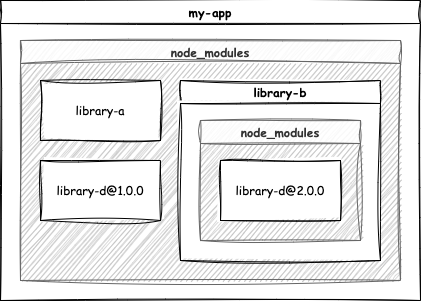

The diagram above was exported from draw.io. Its source (the exported page's mxGraphModel, read from the mxfile embedded in the PNG):
<mxGraphModel dx="454" dy="558" grid="1" gridSize="10" guides="1" tooltips="1" connect="1" arrows="1" fold="1" page="1" pageScale="1" pageWidth="827" pageHeight="1169" math="0" shadow="0">
  <root>
    <mxCell id="0" />
    <mxCell id="1" parent="0" />
    <mxCell id="17" value="my-app" style="swimlane;pointerEvents=1;container=0;treeFolding=1;treeMoving=1;glass=0;swimlaneLine=1;fillStyle=auto;swimlaneFillColor=#FFFFFF;sketch=1;curveFitting=1;jiggle=2;fontFamily=Comic Sans MS;" parent="1" vertex="1">
      <mxGeometry x="40" y="40" width="420" height="300" as="geometry" />
    </mxCell>
    <mxCell id="18" value="node_modules" style="swimlane;fillColor=#f5f5f5;swimlaneFillColor=#B3B3B3;fontColor=#333333;strokeColor=#666666;sketch=1;curveFitting=1;jiggle=2;fontFamily=Comic Sans MS;" parent="17" vertex="1">
      <mxGeometry x="20" y="40" width="380" height="240" as="geometry" />
    </mxCell>
    <mxCell id="26" value="library-b" style="swimlane;swimlaneFillColor=default;sketch=1;curveFitting=1;jiggle=2;fontFamily=Comic Sans MS;" parent="18" vertex="1">
      <mxGeometry x="160" y="40" width="200" height="180" as="geometry" />
    </mxCell>
    <mxCell id="27" value="node_modules" style="swimlane;swimlaneFillColor=#B3B3B3;fillColor=#f5f5f5;fontColor=#333333;strokeColor=#666666;sketch=1;curveFitting=1;jiggle=2;fontFamily=Comic Sans MS;" parent="26" vertex="1">
      <mxGeometry x="20" y="40" width="160" height="120" as="geometry" />
    </mxCell>
    <mxCell id="28" value="library-d@2.0.0" style="rounded=0;whiteSpace=wrap;html=1;sketch=1;curveFitting=1;jiggle=2;fontFamily=Comic Sans MS;" parent="27" vertex="1">
      <mxGeometry x="20" y="40" width="120" height="60" as="geometry" />
    </mxCell>
    <mxCell id="22" value="library-d@1.0.0" style="rounded=0;whiteSpace=wrap;html=1;sketch=1;curveFitting=1;jiggle=2;fontFamily=Comic Sans MS;" parent="18" vertex="1">
      <mxGeometry x="20" y="120" width="120" height="60" as="geometry" />
    </mxCell>
    <mxCell id="29" value="library-a" style="rounded=0;whiteSpace=wrap;html=1;sketch=1;curveFitting=1;jiggle=2;fontFamily=Comic Sans MS;" parent="18" vertex="1">
      <mxGeometry x="20" y="40" width="120" height="60" as="geometry" />
    </mxCell>
  </root>
</mxGraphModel>